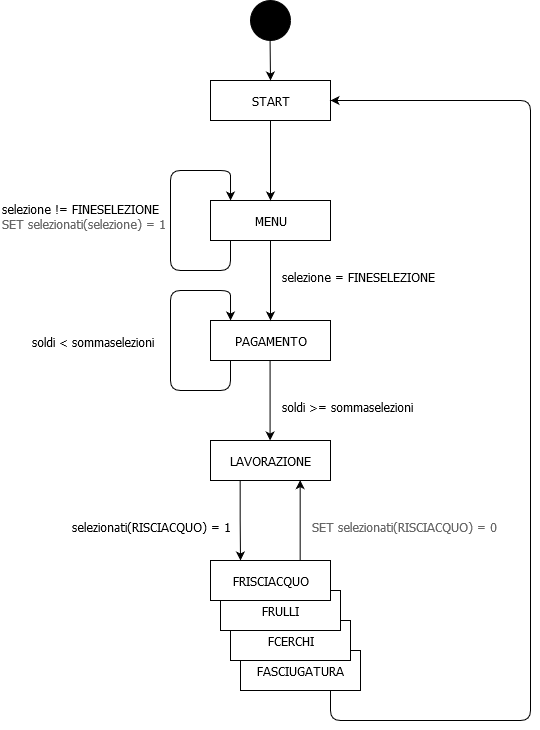

The diagram above was exported from draw.io. Its source (the exported page's mxGraphModel, read from the mxfile embedded in the PNG):
<mxGraphModel dx="1447" dy="762" grid="1" gridSize="10" guides="1" tooltips="1" connect="1" arrows="1" fold="1" page="1" pageScale="1" pageWidth="850" pageHeight="1100" background="#ffffff" math="0" shadow="0">
  <root>
    <mxCell id="0" />
    <mxCell id="1" parent="0" />
    <mxCell id="mGvqjjroVgijVGzOz06k-2" value="" style="ellipse;whiteSpace=wrap;html=1;rounded=0;shadow=0;comic=0;labelBackgroundColor=none;strokeWidth=1;fillColor=#000000;fontFamily=Verdana;fontSize=12;align=center;" vertex="1" parent="1">
      <mxGeometry x="400" y="40" width="40" height="40" as="geometry" />
    </mxCell>
    <mxCell id="mGvqjjroVgijVGzOz06k-6" value="START" style="html=1;fontFamily=Tahoma;" vertex="1" parent="1">
      <mxGeometry x="360" y="120" width="120" height="40" as="geometry" />
    </mxCell>
    <mxCell id="mGvqjjroVgijVGzOz06k-7" value="MENU" style="html=1;fontFamily=Tahoma;" vertex="1" parent="1">
      <mxGeometry x="360" y="240" width="120" height="40" as="geometry" />
    </mxCell>
    <mxCell id="mGvqjjroVgijVGzOz06k-8" value="PAGAMENTO" style="html=1;fontFamily=Tahoma;" vertex="1" parent="1">
      <mxGeometry x="360" y="360" width="120" height="40" as="geometry" />
    </mxCell>
    <mxCell id="mGvqjjroVgijVGzOz06k-27" style="edgeStyle=orthogonalEdgeStyle;rounded=0;orthogonalLoop=1;jettySize=auto;html=1;exitX=0.25;exitY=1;exitDx=0;exitDy=0;fontFamily=Tahoma;" edge="1" parent="1" source="mGvqjjroVgijVGzOz06k-9">
      <mxGeometry relative="1" as="geometry">
        <mxPoint x="390" y="600" as="targetPoint" />
      </mxGeometry>
    </mxCell>
    <mxCell id="mGvqjjroVgijVGzOz06k-9" value="LAVORAZIONE" style="html=1;fontFamily=Tahoma;" vertex="1" parent="1">
      <mxGeometry x="360" y="480" width="120" height="40" as="geometry" />
    </mxCell>
    <mxCell id="mGvqjjroVgijVGzOz06k-10" value="" style="endArrow=classic;html=1;entryX=0.5;entryY=0;entryDx=0;entryDy=0;exitX=0.5;exitY=1;exitDx=0;exitDy=0;" edge="1" parent="1" source="mGvqjjroVgijVGzOz06k-6" target="mGvqjjroVgijVGzOz06k-7">
      <mxGeometry width="50" height="50" relative="1" as="geometry">
        <mxPoint x="360" y="510" as="sourcePoint" />
        <mxPoint x="410" y="460" as="targetPoint" />
      </mxGeometry>
    </mxCell>
    <mxCell id="mGvqjjroVgijVGzOz06k-11" value="" style="endArrow=classic;html=1;entryX=0.5;entryY=0;entryDx=0;entryDy=0;exitX=0.5;exitY=1;exitDx=0;exitDy=0;" edge="1" parent="1" source="mGvqjjroVgijVGzOz06k-7" target="mGvqjjroVgijVGzOz06k-8">
      <mxGeometry width="50" height="50" relative="1" as="geometry">
        <mxPoint x="430" y="210" as="sourcePoint" />
        <mxPoint x="430" y="250" as="targetPoint" />
      </mxGeometry>
    </mxCell>
    <mxCell id="mGvqjjroVgijVGzOz06k-12" value="" style="endArrow=classic;html=1;entryX=0.167;entryY=0;entryDx=0;entryDy=0;exitX=0.5;exitY=1;exitDx=0;exitDy=0;entryPerimeter=0;" edge="1" parent="1" target="mGvqjjroVgijVGzOz06k-7">
      <mxGeometry width="50" height="50" relative="1" as="geometry">
        <mxPoint x="380" y="280" as="sourcePoint" />
        <mxPoint x="380" y="320" as="targetPoint" />
        <Array as="points">
          <mxPoint x="380" y="310" />
          <mxPoint x="320" y="310" />
          <mxPoint x="320" y="210" />
          <mxPoint x="350" y="210" />
          <mxPoint x="380" y="210" />
          <mxPoint x="380" y="220" />
        </Array>
      </mxGeometry>
    </mxCell>
    <mxCell id="mGvqjjroVgijVGzOz06k-15" value="&lt;div&gt;&lt;font&gt;selezione != FINESELEZIONE&lt;/font&gt;&lt;/div&gt;&lt;div&gt;&lt;font color=&quot;#666666&quot;&gt;SET selezionati(selezione) = 1&lt;/font&gt;&lt;/div&gt;" style="text;html=1;fontFamily=Tahoma;" vertex="1" parent="1">
      <mxGeometry x="150" y="235" width="200" height="45" as="geometry" />
    </mxCell>
    <mxCell id="mGvqjjroVgijVGzOz06k-16" value="&lt;font&gt;selezione = FINESELEZIONE&lt;/font&gt;" style="text;html=1;fontFamily=Tahoma;" vertex="1" parent="1">
      <mxGeometry x="430" y="300" width="180" height="30" as="geometry" />
    </mxCell>
    <mxCell id="mGvqjjroVgijVGzOz06k-20" value="" style="endArrow=classic;html=1;entryX=0.5;entryY=0;entryDx=0;entryDy=0;exitX=0.5;exitY=1;exitDx=0;exitDy=0;" edge="1" parent="1">
      <mxGeometry width="50" height="50" relative="1" as="geometry">
        <mxPoint x="419.58" y="400" as="sourcePoint" />
        <mxPoint x="419.58" y="480" as="targetPoint" />
      </mxGeometry>
    </mxCell>
    <mxCell id="mGvqjjroVgijVGzOz06k-21" value="&lt;font&gt;soldi &amp;gt;= sommaselezioni&lt;/font&gt;" style="text;html=1;fontFamily=Tahoma;" vertex="1" parent="1">
      <mxGeometry x="430" y="430" width="180" height="30" as="geometry" />
    </mxCell>
    <mxCell id="mGvqjjroVgijVGzOz06k-22" value="" style="endArrow=classic;html=1;entryX=0.167;entryY=0;entryDx=0;entryDy=0;exitX=0.5;exitY=1;exitDx=0;exitDy=0;entryPerimeter=0;" edge="1" parent="1">
      <mxGeometry width="50" height="50" relative="1" as="geometry">
        <mxPoint x="380" y="400" as="sourcePoint" />
        <mxPoint x="380.03999999999996" y="360" as="targetPoint" />
        <Array as="points">
          <mxPoint x="380" y="430" />
          <mxPoint x="320" y="430" />
          <mxPoint x="320" y="330" />
          <mxPoint x="350" y="330" />
          <mxPoint x="380" y="330" />
          <mxPoint x="380" y="340" />
        </Array>
      </mxGeometry>
    </mxCell>
    <mxCell id="mGvqjjroVgijVGzOz06k-23" value="&lt;font&gt;soldi &amp;lt; sommaselezioni&lt;/font&gt;" style="text;html=1;fontFamily=Tahoma;" vertex="1" parent="1">
      <mxGeometry x="180" y="365" width="180" height="30" as="geometry" />
    </mxCell>
    <mxCell id="mGvqjjroVgijVGzOz06k-24" value="FASCIUGATURA" style="html=1;fontFamily=Tahoma;" vertex="1" parent="1">
      <mxGeometry x="390" y="690" width="120" height="40" as="geometry" />
    </mxCell>
    <mxCell id="mGvqjjroVgijVGzOz06k-29" style="edgeStyle=orthogonalEdgeStyle;rounded=0;orthogonalLoop=1;jettySize=auto;html=1;entryX=0.75;entryY=1;entryDx=0;entryDy=0;fontFamily=Tahoma;exitX=0.75;exitY=0;exitDx=0;exitDy=0;" edge="1" parent="1" source="mGvqjjroVgijVGzOz06k-35" target="mGvqjjroVgijVGzOz06k-9">
      <mxGeometry relative="1" as="geometry">
        <mxPoint x="430" y="570" as="sourcePoint" />
      </mxGeometry>
    </mxCell>
    <mxCell id="mGvqjjroVgijVGzOz06k-25" value="FCERCHI" style="html=1;fontFamily=Tahoma;" vertex="1" parent="1">
      <mxGeometry x="380" y="660" width="120" height="40" as="geometry" />
    </mxCell>
    <mxCell id="mGvqjjroVgijVGzOz06k-28" value="selezionati(RISCIACQUO) = 1" style="text;html=1;fontFamily=Tahoma;" vertex="1" parent="1">
      <mxGeometry x="220" y="550" width="180" height="30" as="geometry" />
    </mxCell>
    <mxCell id="mGvqjjroVgijVGzOz06k-30" value="SET selezionati(RISCIACQUO) = 0" style="text;html=1;fontFamily=Tahoma;fontColor=#666666;" vertex="1" parent="1">
      <mxGeometry x="460" y="550" width="190" height="30" as="geometry" />
    </mxCell>
    <mxCell id="mGvqjjroVgijVGzOz06k-34" value="FRULLI" style="html=1;fontFamily=Tahoma;" vertex="1" parent="1">
      <mxGeometry x="370" y="630" width="120" height="40" as="geometry" />
    </mxCell>
    <mxCell id="mGvqjjroVgijVGzOz06k-35" value="FRISCIACQUO" style="html=1;fontFamily=Tahoma;" vertex="1" parent="1">
      <mxGeometry x="360" y="600" width="120" height="40" as="geometry" />
    </mxCell>
    <mxCell id="mGvqjjroVgijVGzOz06k-39" value="" style="endArrow=classic;html=1;exitX=0.75;exitY=1;exitDx=0;exitDy=0;entryX=1;entryY=0.5;entryDx=0;entryDy=0;" edge="1" parent="1" source="mGvqjjroVgijVGzOz06k-24" target="mGvqjjroVgijVGzOz06k-6">
      <mxGeometry width="50" height="50" relative="1" as="geometry">
        <mxPoint x="480" y="730" as="sourcePoint" />
        <mxPoint x="480" y="140" as="targetPoint" />
        <Array as="points">
          <mxPoint x="480" y="760" />
          <mxPoint x="680" y="760" />
          <mxPoint x="680" y="580" />
          <mxPoint x="680" y="140" />
          <mxPoint x="610" y="140" />
        </Array>
      </mxGeometry>
    </mxCell>
    <mxCell id="mGvqjjroVgijVGzOz06k-40" value="" style="endArrow=classic;html=1;exitX=0.5;exitY=1;exitDx=0;exitDy=0;" edge="1" parent="1">
      <mxGeometry width="50" height="50" relative="1" as="geometry">
        <mxPoint x="419.58" y="79.99999999999989" as="sourcePoint" />
        <mxPoint x="420" y="120" as="targetPoint" />
      </mxGeometry>
    </mxCell>
  </root>
</mxGraphModel>